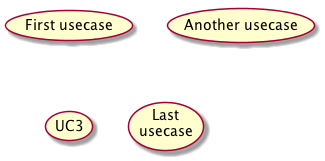

The diagram above was rendered by PlantUML. Its source (embedded in the PNG):
@startuml

(First usecase)
(Another usecase) as (UC2)
usecase UC3
usecase (Last\nusecase) as UC4

@enduml